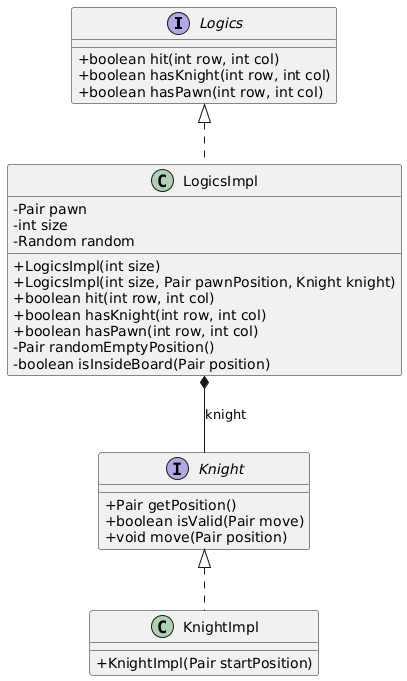

The diagram above was rendered by PlantUML. Its source (embedded in the PNG):
@startuml
skinparam classAttributeIconSize 0

' --- Interfacce ---
interface Logics {
    + boolean hit(int row, int col)
    + boolean hasKnight(int row, int col)
    + boolean hasPawn(int row, int col)
}

interface Knight {
    + Pair getPosition()
    + boolean isValid(Pair move)
    + void move(Pair position)
}

' --- Implementazioni ---
class LogicsImpl {
    - Pair pawn
    - int size
    - Random random
    + LogicsImpl(int size)
    + LogicsImpl(int size, Pair pawnPosition, Knight knight)
    + boolean hit(int row, int col)
    + boolean hasKnight(int row, int col)
    + boolean hasPawn(int row, int col)
    - Pair randomEmptyPosition()
    - boolean isInsideBoard(Pair position)
}

class KnightImpl {
    + KnightImpl(Pair startPosition)
}

' --- Relazioni ---

' Implementazione interfacce
Logics <|.. LogicsImpl
Knight <|.. KnightImpl

' Relazione di dipendenza/composizione tra Logics e Knight
LogicsImpl *-- Knight : knight
@enduml